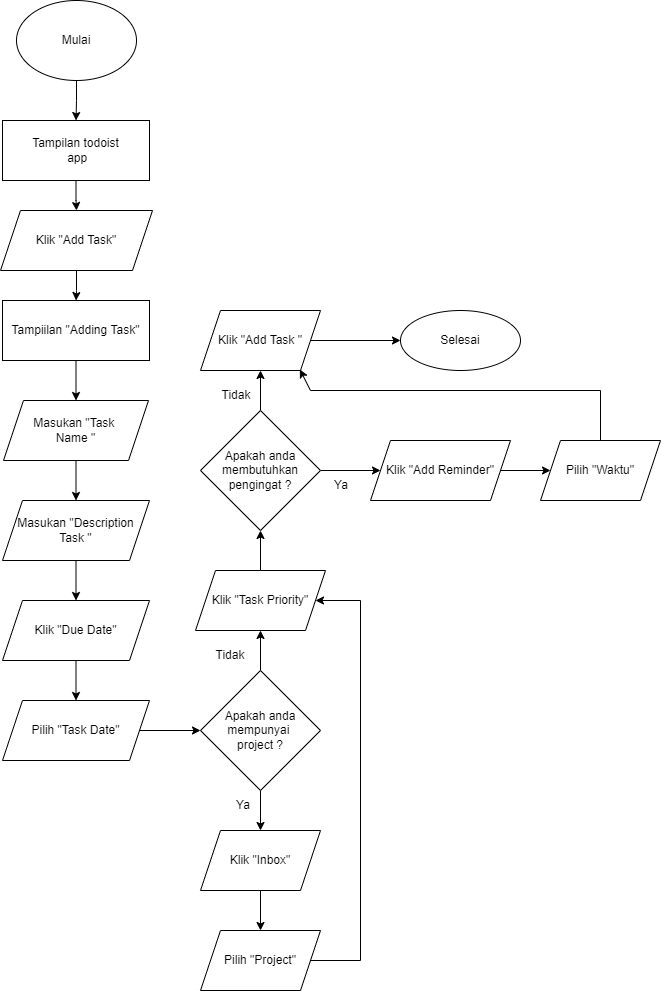

The diagram above was exported from draw.io. Its source (the exported page's mxGraphModel, read from the mxfile embedded in the PNG):
<mxGraphModel dx="1037" dy="579" grid="1" gridSize="10" guides="1" tooltips="1" connect="1" arrows="1" fold="1" page="1" pageScale="1" pageWidth="850" pageHeight="1100" math="0" shadow="0">
  <root>
    <mxCell id="0" />
    <mxCell id="1" parent="0" />
    <mxCell id="3Ed0ZwWaPgAXgwehp-_8-5" value="" style="edgeStyle=orthogonalEdgeStyle;rounded=0;orthogonalLoop=1;jettySize=auto;html=1;" parent="1" source="3Ed0ZwWaPgAXgwehp-_8-1" target="3Ed0ZwWaPgAXgwehp-_8-4" edge="1">
      <mxGeometry relative="1" as="geometry" />
    </mxCell>
    <mxCell id="3Ed0ZwWaPgAXgwehp-_8-1" value="Mulai" style="ellipse;whiteSpace=wrap;html=1;" parent="1" vertex="1">
      <mxGeometry x="106" y="50" width="120" height="80" as="geometry" />
    </mxCell>
    <mxCell id="3Ed0ZwWaPgAXgwehp-_8-7" value="" style="edgeStyle=orthogonalEdgeStyle;rounded=0;orthogonalLoop=1;jettySize=auto;html=1;" parent="1" source="3Ed0ZwWaPgAXgwehp-_8-4" target="3Ed0ZwWaPgAXgwehp-_8-6" edge="1">
      <mxGeometry relative="1" as="geometry" />
    </mxCell>
    <mxCell id="3Ed0ZwWaPgAXgwehp-_8-4" value="Tampilan todoist&lt;br&gt;&amp;nbsp;app" style="rounded=0;whiteSpace=wrap;html=1;strokeColor=default;fontFamily=Helvetica;fontSize=12;fontColor=default;fillColor=default;" parent="1" vertex="1">
      <mxGeometry x="92" y="170" width="147" height="60" as="geometry" />
    </mxCell>
    <mxCell id="3Ed0ZwWaPgAXgwehp-_8-17" value="" style="edgeStyle=orthogonalEdgeStyle;rounded=0;orthogonalLoop=1;jettySize=auto;html=1;fontFamily=Helvetica;fontSize=12;fontColor=default;" parent="1" source="3Ed0ZwWaPgAXgwehp-_8-6" target="3Ed0ZwWaPgAXgwehp-_8-15" edge="1">
      <mxGeometry relative="1" as="geometry" />
    </mxCell>
    <mxCell id="3Ed0ZwWaPgAXgwehp-_8-6" value="Klik &quot;Add Task&quot;" style="shape=parallelogram;perimeter=parallelogramPerimeter;whiteSpace=wrap;html=1;fixedSize=1;" parent="1" vertex="1">
      <mxGeometry x="90" y="260" width="152" height="60" as="geometry" />
    </mxCell>
    <mxCell id="3Ed0ZwWaPgAXgwehp-_8-19" value="" style="edgeStyle=orthogonalEdgeStyle;rounded=0;orthogonalLoop=1;jettySize=auto;html=1;fontFamily=Helvetica;fontSize=12;fontColor=default;" parent="1" source="3Ed0ZwWaPgAXgwehp-_8-8" target="3Ed0ZwWaPgAXgwehp-_8-10" edge="1">
      <mxGeometry relative="1" as="geometry" />
    </mxCell>
    <mxCell id="3Ed0ZwWaPgAXgwehp-_8-8" value="Masukan &quot;Task &lt;br&gt;Name &quot;" style="shape=parallelogram;perimeter=parallelogramPerimeter;whiteSpace=wrap;html=1;fixedSize=1;" parent="1" vertex="1">
      <mxGeometry x="93" y="450" width="145" height="60" as="geometry" />
    </mxCell>
    <mxCell id="3Ed0ZwWaPgAXgwehp-_8-21" value="" style="edgeStyle=orthogonalEdgeStyle;rounded=0;orthogonalLoop=1;jettySize=auto;html=1;fontFamily=Helvetica;fontSize=12;fontColor=default;" parent="1" source="3Ed0ZwWaPgAXgwehp-_8-10" target="3Ed0ZwWaPgAXgwehp-_8-20" edge="1">
      <mxGeometry relative="1" as="geometry" />
    </mxCell>
    <mxCell id="3Ed0ZwWaPgAXgwehp-_8-10" value="Masukan &quot;Description Task&amp;nbsp;&quot;" style="shape=parallelogram;perimeter=parallelogramPerimeter;whiteSpace=wrap;html=1;fixedSize=1;" parent="1" vertex="1">
      <mxGeometry x="92" y="550" width="147" height="60" as="geometry" />
    </mxCell>
    <mxCell id="3Ed0ZwWaPgAXgwehp-_8-18" value="" style="edgeStyle=orthogonalEdgeStyle;rounded=0;orthogonalLoop=1;jettySize=auto;html=1;fontFamily=Helvetica;fontSize=12;fontColor=default;" parent="1" source="3Ed0ZwWaPgAXgwehp-_8-15" target="3Ed0ZwWaPgAXgwehp-_8-8" edge="1">
      <mxGeometry relative="1" as="geometry" />
    </mxCell>
    <mxCell id="3Ed0ZwWaPgAXgwehp-_8-15" value="Tampiilan &quot;Adding Task&quot;" style="rounded=0;whiteSpace=wrap;html=1;strokeColor=default;fontFamily=Helvetica;fontSize=12;fontColor=default;fillColor=default;" parent="1" vertex="1">
      <mxGeometry x="92" y="350" width="147" height="60" as="geometry" />
    </mxCell>
    <mxCell id="3Ed0ZwWaPgAXgwehp-_8-23" value="" style="edgeStyle=orthogonalEdgeStyle;rounded=0;orthogonalLoop=1;jettySize=auto;html=1;fontFamily=Helvetica;fontSize=12;fontColor=default;" parent="1" source="3Ed0ZwWaPgAXgwehp-_8-20" target="3Ed0ZwWaPgAXgwehp-_8-22" edge="1">
      <mxGeometry relative="1" as="geometry" />
    </mxCell>
    <mxCell id="3Ed0ZwWaPgAXgwehp-_8-20" value="Klik &quot;Due Date&quot;" style="shape=parallelogram;perimeter=parallelogramPerimeter;whiteSpace=wrap;html=1;fixedSize=1;" parent="1" vertex="1">
      <mxGeometry x="92" y="650" width="147" height="60" as="geometry" />
    </mxCell>
    <mxCell id="3Ed0ZwWaPgAXgwehp-_8-25" value="" style="edgeStyle=orthogonalEdgeStyle;rounded=0;orthogonalLoop=1;jettySize=auto;html=1;fontFamily=Helvetica;fontSize=12;fontColor=default;" parent="1" source="3Ed0ZwWaPgAXgwehp-_8-22" target="3Ed0ZwWaPgAXgwehp-_8-24" edge="1">
      <mxGeometry relative="1" as="geometry" />
    </mxCell>
    <mxCell id="3Ed0ZwWaPgAXgwehp-_8-22" value="Pilih &quot;Task Date&quot;" style="shape=parallelogram;perimeter=parallelogramPerimeter;whiteSpace=wrap;html=1;fixedSize=1;" parent="1" vertex="1">
      <mxGeometry x="92" y="750" width="147" height="60" as="geometry" />
    </mxCell>
    <mxCell id="O2IrokQ9DQzsyPIsAaAi-4" value="" style="edgeStyle=orthogonalEdgeStyle;rounded=0;orthogonalLoop=1;jettySize=auto;html=1;" edge="1" parent="1" source="3Ed0ZwWaPgAXgwehp-_8-24" target="3Ed0ZwWaPgAXgwehp-_8-26">
      <mxGeometry relative="1" as="geometry" />
    </mxCell>
    <mxCell id="O2IrokQ9DQzsyPIsAaAi-10" value="" style="edgeStyle=orthogonalEdgeStyle;rounded=0;orthogonalLoop=1;jettySize=auto;html=1;fontFamily=Helvetica;fontSize=12;fontColor=default;" edge="1" parent="1" source="3Ed0ZwWaPgAXgwehp-_8-24" target="O2IrokQ9DQzsyPIsAaAi-9">
      <mxGeometry relative="1" as="geometry" />
    </mxCell>
    <mxCell id="3Ed0ZwWaPgAXgwehp-_8-24" value="Apakah anda mempunyai &lt;br&gt;project ?" style="rhombus;whiteSpace=wrap;html=1;" parent="1" vertex="1">
      <mxGeometry x="290" y="720" width="120" height="120" as="geometry" />
    </mxCell>
    <mxCell id="O2IrokQ9DQzsyPIsAaAi-8" value="" style="edgeStyle=orthogonalEdgeStyle;rounded=0;orthogonalLoop=1;jettySize=auto;html=1;fontFamily=Helvetica;fontSize=12;fontColor=default;" edge="1" parent="1" source="3Ed0ZwWaPgAXgwehp-_8-26" target="O2IrokQ9DQzsyPIsAaAi-7">
      <mxGeometry relative="1" as="geometry" />
    </mxCell>
    <mxCell id="3Ed0ZwWaPgAXgwehp-_8-26" value="Klik &quot;Inbox&quot;" style="shape=parallelogram;perimeter=parallelogramPerimeter;whiteSpace=wrap;html=1;fixedSize=1;" parent="1" vertex="1">
      <mxGeometry x="290" y="880" width="120" height="60" as="geometry" />
    </mxCell>
    <mxCell id="O2IrokQ9DQzsyPIsAaAi-3" value="Ya" style="text;html=1;strokeColor=none;fillColor=none;align=center;verticalAlign=middle;whiteSpace=wrap;rounded=0;" vertex="1" parent="1">
      <mxGeometry x="303" y="840" width="60" height="30" as="geometry" />
    </mxCell>
    <mxCell id="O2IrokQ9DQzsyPIsAaAi-7" value="Pilih &quot;Project&quot;" style="shape=parallelogram;perimeter=parallelogramPerimeter;whiteSpace=wrap;html=1;fixedSize=1;" vertex="1" parent="1">
      <mxGeometry x="290" y="980" width="120" height="60" as="geometry" />
    </mxCell>
    <mxCell id="O2IrokQ9DQzsyPIsAaAi-19" value="" style="edgeStyle=orthogonalEdgeStyle;rounded=0;orthogonalLoop=1;jettySize=auto;html=1;fontFamily=Helvetica;fontSize=12;fontColor=default;" edge="1" parent="1" source="O2IrokQ9DQzsyPIsAaAi-9" target="O2IrokQ9DQzsyPIsAaAi-18">
      <mxGeometry relative="1" as="geometry" />
    </mxCell>
    <mxCell id="O2IrokQ9DQzsyPIsAaAi-9" value="Klik &quot;Task Priority&quot;" style="shape=parallelogram;perimeter=parallelogramPerimeter;whiteSpace=wrap;html=1;fixedSize=1;" vertex="1" parent="1">
      <mxGeometry x="285" y="620" width="130" height="60" as="geometry" />
    </mxCell>
    <mxCell id="O2IrokQ9DQzsyPIsAaAi-11" value="Tidak" style="text;html=1;strokeColor=none;fillColor=none;align=center;verticalAlign=middle;whiteSpace=wrap;rounded=0;" vertex="1" parent="1">
      <mxGeometry x="290" y="690" width="60" height="30" as="geometry" />
    </mxCell>
    <mxCell id="O2IrokQ9DQzsyPIsAaAi-15" value="" style="endArrow=none;html=1;rounded=0;fontFamily=Helvetica;fontSize=12;fontColor=default;exitX=1;exitY=0.5;exitDx=0;exitDy=0;" edge="1" parent="1" source="O2IrokQ9DQzsyPIsAaAi-7">
      <mxGeometry width="50" height="50" relative="1" as="geometry">
        <mxPoint x="400" y="1040" as="sourcePoint" />
        <mxPoint x="450" y="1010" as="targetPoint" />
      </mxGeometry>
    </mxCell>
    <mxCell id="O2IrokQ9DQzsyPIsAaAi-16" value="" style="endArrow=none;html=1;rounded=0;fontFamily=Helvetica;fontSize=12;fontColor=default;" edge="1" parent="1">
      <mxGeometry width="50" height="50" relative="1" as="geometry">
        <mxPoint x="450" y="1010" as="sourcePoint" />
        <mxPoint x="450" y="650" as="targetPoint" />
      </mxGeometry>
    </mxCell>
    <mxCell id="O2IrokQ9DQzsyPIsAaAi-17" value="" style="endArrow=classic;html=1;rounded=0;fontFamily=Helvetica;fontSize=12;fontColor=default;entryX=1;entryY=0.5;entryDx=0;entryDy=0;" edge="1" parent="1" target="O2IrokQ9DQzsyPIsAaAi-9">
      <mxGeometry width="50" height="50" relative="1" as="geometry">
        <mxPoint x="450" y="650" as="sourcePoint" />
        <mxPoint x="450" y="820" as="targetPoint" />
      </mxGeometry>
    </mxCell>
    <mxCell id="O2IrokQ9DQzsyPIsAaAi-21" value="" style="edgeStyle=orthogonalEdgeStyle;rounded=0;orthogonalLoop=1;jettySize=auto;html=1;fontFamily=Helvetica;fontSize=12;fontColor=default;" edge="1" parent="1" source="O2IrokQ9DQzsyPIsAaAi-18" target="O2IrokQ9DQzsyPIsAaAi-20">
      <mxGeometry relative="1" as="geometry" />
    </mxCell>
    <mxCell id="O2IrokQ9DQzsyPIsAaAi-27" value="" style="edgeStyle=orthogonalEdgeStyle;rounded=0;orthogonalLoop=1;jettySize=auto;html=1;fontFamily=Helvetica;fontSize=12;fontColor=default;" edge="1" parent="1" source="O2IrokQ9DQzsyPIsAaAi-18" target="O2IrokQ9DQzsyPIsAaAi-26">
      <mxGeometry relative="1" as="geometry" />
    </mxCell>
    <mxCell id="O2IrokQ9DQzsyPIsAaAi-18" value="Apakah anda membutuhkan pengingat ?" style="rhombus;whiteSpace=wrap;html=1;" vertex="1" parent="1">
      <mxGeometry x="290" y="460" width="120" height="120" as="geometry" />
    </mxCell>
    <mxCell id="O2IrokQ9DQzsyPIsAaAi-25" value="" style="edgeStyle=orthogonalEdgeStyle;rounded=0;orthogonalLoop=1;jettySize=auto;html=1;fontFamily=Helvetica;fontSize=12;fontColor=default;" edge="1" parent="1" source="O2IrokQ9DQzsyPIsAaAi-20" target="O2IrokQ9DQzsyPIsAaAi-24">
      <mxGeometry relative="1" as="geometry" />
    </mxCell>
    <mxCell id="O2IrokQ9DQzsyPIsAaAi-20" value="Klik &quot;Add Reminder&quot;" style="shape=parallelogram;perimeter=parallelogramPerimeter;whiteSpace=wrap;html=1;fixedSize=1;" vertex="1" parent="1">
      <mxGeometry x="460" y="490" width="140" height="60" as="geometry" />
    </mxCell>
    <mxCell id="O2IrokQ9DQzsyPIsAaAi-22" value="Ya" style="text;html=1;strokeColor=none;fillColor=none;align=center;verticalAlign=middle;whiteSpace=wrap;rounded=0;" vertex="1" parent="1">
      <mxGeometry x="401" y="520" width="60" height="30" as="geometry" />
    </mxCell>
    <mxCell id="O2IrokQ9DQzsyPIsAaAi-24" value="Pilih &quot;Waktu&quot;" style="shape=parallelogram;perimeter=parallelogramPerimeter;whiteSpace=wrap;html=1;fixedSize=1;" vertex="1" parent="1">
      <mxGeometry x="630" y="490" width="120" height="60" as="geometry" />
    </mxCell>
    <mxCell id="O2IrokQ9DQzsyPIsAaAi-30" value="" style="edgeStyle=orthogonalEdgeStyle;rounded=0;orthogonalLoop=1;jettySize=auto;html=1;fontFamily=Helvetica;fontSize=12;fontColor=default;" edge="1" parent="1" source="O2IrokQ9DQzsyPIsAaAi-26" target="O2IrokQ9DQzsyPIsAaAi-29">
      <mxGeometry relative="1" as="geometry" />
    </mxCell>
    <mxCell id="O2IrokQ9DQzsyPIsAaAi-26" value="Klik &quot;Add Task &quot;" style="shape=parallelogram;perimeter=parallelogramPerimeter;whiteSpace=wrap;html=1;fixedSize=1;" vertex="1" parent="1">
      <mxGeometry x="290" y="360" width="120" height="60" as="geometry" />
    </mxCell>
    <mxCell id="O2IrokQ9DQzsyPIsAaAi-28" value="Tidak" style="text;html=1;strokeColor=none;fillColor=none;align=center;verticalAlign=middle;whiteSpace=wrap;rounded=0;" vertex="1" parent="1">
      <mxGeometry x="296" y="430" width="60" height="30" as="geometry" />
    </mxCell>
    <mxCell id="O2IrokQ9DQzsyPIsAaAi-29" value="Selesai" style="ellipse;whiteSpace=wrap;html=1;" vertex="1" parent="1">
      <mxGeometry x="490" y="360" width="120" height="60" as="geometry" />
    </mxCell>
    <mxCell id="O2IrokQ9DQzsyPIsAaAi-31" value="" style="endArrow=none;html=1;rounded=0;fontFamily=Helvetica;fontSize=12;fontColor=default;exitX=0.5;exitY=0;exitDx=0;exitDy=0;" edge="1" parent="1" source="O2IrokQ9DQzsyPIsAaAi-24">
      <mxGeometry width="50" height="50" relative="1" as="geometry">
        <mxPoint x="400" y="650" as="sourcePoint" />
        <mxPoint x="690" y="440" as="targetPoint" />
      </mxGeometry>
    </mxCell>
    <mxCell id="O2IrokQ9DQzsyPIsAaAi-33" value="" style="endArrow=none;html=1;rounded=0;fontFamily=Helvetica;fontSize=12;fontColor=default;" edge="1" parent="1">
      <mxGeometry width="50" height="50" relative="1" as="geometry">
        <mxPoint x="400" y="440" as="sourcePoint" />
        <mxPoint x="690" y="440" as="targetPoint" />
      </mxGeometry>
    </mxCell>
    <mxCell id="O2IrokQ9DQzsyPIsAaAi-34" value="" style="endArrow=classic;html=1;rounded=0;fontFamily=Helvetica;fontSize=12;fontColor=default;entryX=0.828;entryY=0.983;entryDx=0;entryDy=0;entryPerimeter=0;" edge="1" parent="1" target="O2IrokQ9DQzsyPIsAaAi-26">
      <mxGeometry width="50" height="50" relative="1" as="geometry">
        <mxPoint x="400" y="440" as="sourcePoint" />
        <mxPoint x="450" y="600" as="targetPoint" />
      </mxGeometry>
    </mxCell>
  </root>
</mxGraphModel>